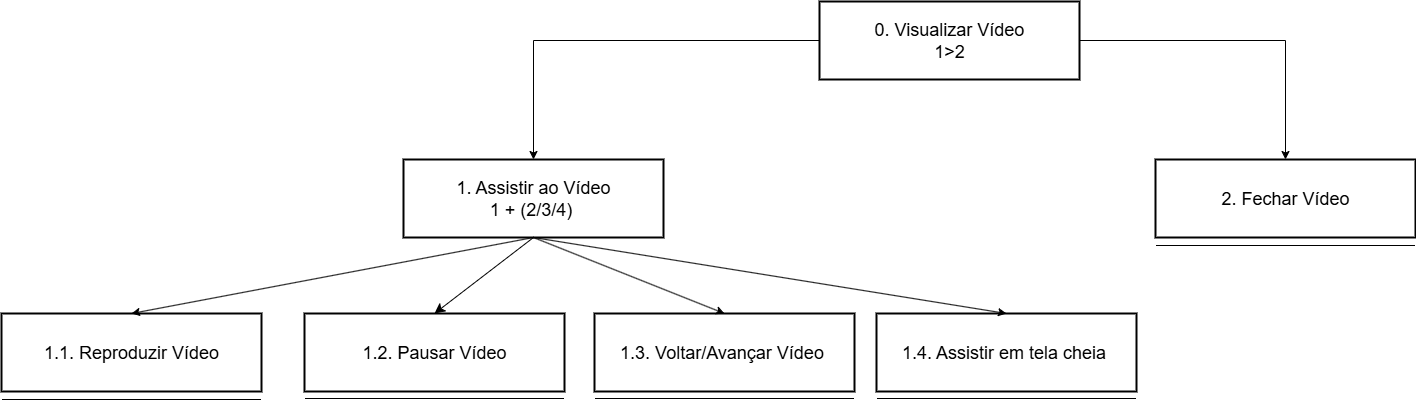

The diagram above was exported from draw.io. Its source (the exported page's mxGraphModel, read from the mxfile embedded in the PNG):
<mxGraphModel dx="2633" dy="1067" grid="0" gridSize="10" guides="1" tooltips="1" connect="1" arrows="1" fold="1" page="0" pageScale="1" pageWidth="827" pageHeight="1169" math="0" shadow="0">
  <root>
    <mxCell id="0" />
    <mxCell id="1" parent="0" />
    <mxCell id="OoxH8hwJsNauPjpLRao7-24" style="edgeStyle=orthogonalEdgeStyle;rounded=0;orthogonalLoop=1;jettySize=auto;html=1;exitX=1;exitY=0.5;exitDx=0;exitDy=0;entryX=0.5;entryY=0;entryDx=0;entryDy=0;" edge="1" parent="1" source="8" target="OoxH8hwJsNauPjpLRao7-10">
      <mxGeometry relative="1" as="geometry" />
    </mxCell>
    <mxCell id="OoxH8hwJsNauPjpLRao7-26" style="edgeStyle=orthogonalEdgeStyle;rounded=0;orthogonalLoop=1;jettySize=auto;html=1;exitX=0;exitY=0.5;exitDx=0;exitDy=0;entryX=0.5;entryY=0;entryDx=0;entryDy=0;" edge="1" parent="1" source="8" target="qsnHaNQ02W6kuQBdbHIu-45">
      <mxGeometry relative="1" as="geometry" />
    </mxCell>
    <mxCell id="8" value="0. Visualizar Vídeo&#10;1&gt;2" style="whiteSpace=wrap;strokeWidth=2;fontSize=18;" parent="1" vertex="1">
      <mxGeometry x="59" y="-132" width="260" height="78" as="geometry" />
    </mxCell>
    <mxCell id="qsnHaNQ02W6kuQBdbHIu-43" value="1.1. Reproduzir Vídeo" style="whiteSpace=wrap;strokeWidth=2;fontSize=18;" parent="1" vertex="1">
      <mxGeometry x="-759" y="180" width="260" height="78" as="geometry" />
    </mxCell>
    <mxCell id="qsnHaNQ02W6kuQBdbHIu-44" value="1.2. Pausar Vídeo" style="whiteSpace=wrap;strokeWidth=2;fontSize=18;" parent="1" vertex="1">
      <mxGeometry x="-456" y="180" width="260" height="78" as="geometry" />
    </mxCell>
    <mxCell id="qsnHaNQ02W6kuQBdbHIu-47" style="edgeStyle=none;curved=1;rounded=0;orthogonalLoop=1;jettySize=auto;html=1;exitX=0.5;exitY=1;exitDx=0;exitDy=0;entryX=0.5;entryY=0;entryDx=0;entryDy=0;fontSize=12;startSize=8;endSize=8;" parent="1" source="qsnHaNQ02W6kuQBdbHIu-45" target="qsnHaNQ02W6kuQBdbHIu-44" edge="1">
      <mxGeometry relative="1" as="geometry" />
    </mxCell>
    <mxCell id="qsnHaNQ02W6kuQBdbHIu-45" value="1. Assistir ao Vídeo&#10;1 + (2/3/4) " style="whiteSpace=wrap;strokeWidth=2;fontSize=18;" parent="1" vertex="1">
      <mxGeometry x="-357" y="26" width="260" height="78" as="geometry" />
    </mxCell>
    <mxCell id="qsnHaNQ02W6kuQBdbHIu-51" value="" style="endArrow=none;html=1;rounded=0;fontSize=12;startSize=8;endSize=8;curved=1;" parent="1" edge="1">
      <mxGeometry width="50" height="50" relative="1" as="geometry">
        <mxPoint x="-758.5" y="266" as="sourcePoint" />
        <mxPoint x="-499.5" y="266" as="targetPoint" />
      </mxGeometry>
    </mxCell>
    <mxCell id="qsnHaNQ02W6kuQBdbHIu-52" value="" style="endArrow=none;html=1;rounded=0;fontSize=12;startSize=8;endSize=8;curved=1;" parent="1" edge="1">
      <mxGeometry width="50" height="50" relative="1" as="geometry">
        <mxPoint x="-455.5" y="265" as="sourcePoint" />
        <mxPoint x="-196.5" y="265" as="targetPoint" />
      </mxGeometry>
    </mxCell>
    <mxCell id="OoxH8hwJsNauPjpLRao7-10" value="2. Fechar Vídeo" style="whiteSpace=wrap;strokeWidth=2;fontSize=18;" vertex="1" parent="1">
      <mxGeometry x="395" y="26" width="260" height="78" as="geometry" />
    </mxCell>
    <mxCell id="OoxH8hwJsNauPjpLRao7-38" value="1.3. Voltar/Avançar Vídeo " style="whiteSpace=wrap;strokeWidth=2;fontSize=18;" vertex="1" parent="1">
      <mxGeometry x="-166" y="180" width="260" height="78" as="geometry" />
    </mxCell>
    <mxCell id="OoxH8hwJsNauPjpLRao7-39" value="" style="endArrow=none;html=1;rounded=0;fontSize=12;startSize=8;endSize=8;curved=1;" edge="1" parent="1">
      <mxGeometry width="50" height="50" relative="1" as="geometry">
        <mxPoint x="-165.5" y="265" as="sourcePoint" />
        <mxPoint x="93.5" y="265" as="targetPoint" />
      </mxGeometry>
    </mxCell>
    <mxCell id="OoxH8hwJsNauPjpLRao7-40" value="1.4. Assistir em tela cheia " style="whiteSpace=wrap;strokeWidth=2;fontSize=18;" vertex="1" parent="1">
      <mxGeometry x="116" y="180" width="260" height="78" as="geometry" />
    </mxCell>
    <mxCell id="OoxH8hwJsNauPjpLRao7-41" value="" style="endArrow=none;html=1;rounded=0;fontSize=12;startSize=8;endSize=8;curved=1;" edge="1" parent="1">
      <mxGeometry width="50" height="50" relative="1" as="geometry">
        <mxPoint x="116.5" y="265" as="sourcePoint" />
        <mxPoint x="375.5" y="265" as="targetPoint" />
      </mxGeometry>
    </mxCell>
    <mxCell id="OoxH8hwJsNauPjpLRao7-43" value="" style="endArrow=classic;html=1;rounded=0;exitX=0.5;exitY=1;exitDx=0;exitDy=0;entryX=0.5;entryY=0;entryDx=0;entryDy=0;" edge="1" parent="1" source="qsnHaNQ02W6kuQBdbHIu-45" target="OoxH8hwJsNauPjpLRao7-38">
      <mxGeometry width="50" height="50" relative="1" as="geometry">
        <mxPoint x="-97" y="165" as="sourcePoint" />
        <mxPoint x="-47" y="115" as="targetPoint" />
      </mxGeometry>
    </mxCell>
    <mxCell id="OoxH8hwJsNauPjpLRao7-45" value="" style="endArrow=classic;html=1;rounded=0;exitX=0.5;exitY=1;exitDx=0;exitDy=0;entryX=0.5;entryY=0;entryDx=0;entryDy=0;" edge="1" parent="1" source="qsnHaNQ02W6kuQBdbHIu-45" target="OoxH8hwJsNauPjpLRao7-40">
      <mxGeometry width="50" height="50" relative="1" as="geometry">
        <mxPoint x="-9" y="164" as="sourcePoint" />
        <mxPoint x="41" y="114" as="targetPoint" />
      </mxGeometry>
    </mxCell>
    <mxCell id="OoxH8hwJsNauPjpLRao7-47" value="" style="endArrow=classic;html=1;rounded=0;exitX=0.5;exitY=1;exitDx=0;exitDy=0;entryX=0.5;entryY=0;entryDx=0;entryDy=0;" edge="1" parent="1" source="qsnHaNQ02W6kuQBdbHIu-45" target="qsnHaNQ02W6kuQBdbHIu-43">
      <mxGeometry width="50" height="50" relative="1" as="geometry">
        <mxPoint x="-327" y="197" as="sourcePoint" />
        <mxPoint x="-277" y="147" as="targetPoint" />
      </mxGeometry>
    </mxCell>
    <mxCell id="OoxH8hwJsNauPjpLRao7-48" value="" style="endArrow=none;html=1;rounded=0;fontSize=12;startSize=8;endSize=8;curved=1;" edge="1" parent="1">
      <mxGeometry width="50" height="50" relative="1" as="geometry">
        <mxPoint x="395.5" y="112" as="sourcePoint" />
        <mxPoint x="654.5" y="112" as="targetPoint" />
      </mxGeometry>
    </mxCell>
  </root>
</mxGraphModel>